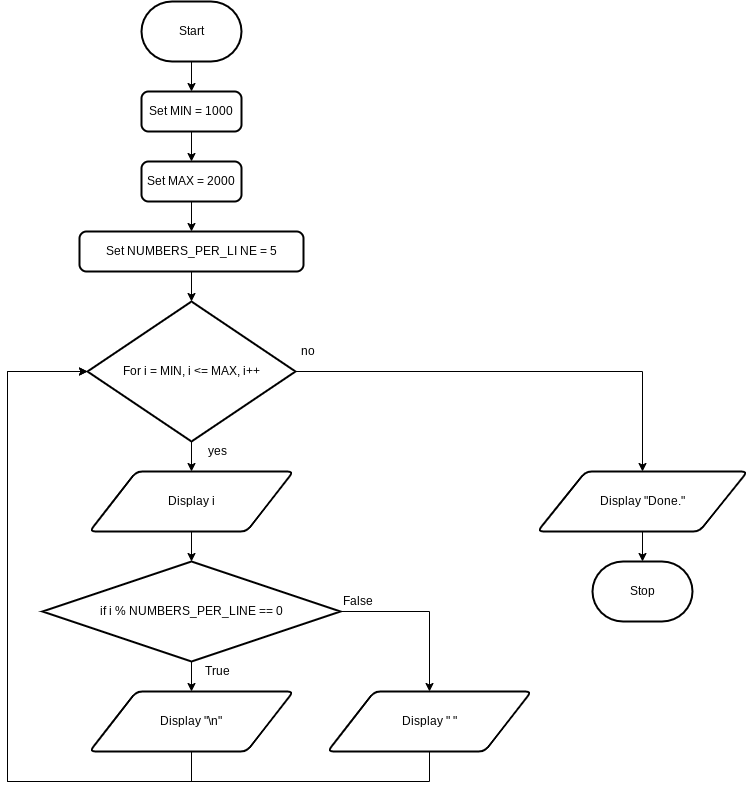

The diagram above was exported from draw.io. Its source (the exported page's mxGraphModel, read from the mxfile embedded in the PNG):
<mxGraphModel dx="1074" dy="709" grid="1" gridSize="10" guides="1" tooltips="1" connect="1" arrows="1" fold="1" page="1" pageScale="1" pageWidth="827" pageHeight="1169" math="0" shadow="0">
  <root>
    <mxCell id="7Z-LrOooxTyzb09muiCP-0" />
    <mxCell id="7Z-LrOooxTyzb09muiCP-1" parent="7Z-LrOooxTyzb09muiCP-0" />
    <mxCell id="7Z-LrOooxTyzb09muiCP-7" value="" style="edgeStyle=none;html=1;" parent="7Z-LrOooxTyzb09muiCP-1" source="7Z-LrOooxTyzb09muiCP-2" edge="1">
      <mxGeometry relative="1" as="geometry">
        <mxPoint x="414" y="170" as="targetPoint" />
      </mxGeometry>
    </mxCell>
    <mxCell id="7Z-LrOooxTyzb09muiCP-2" value="Start" style="strokeWidth=2;html=1;shape=mxgraph.flowchart.terminator;whiteSpace=wrap;" parent="7Z-LrOooxTyzb09muiCP-1" vertex="1">
      <mxGeometry x="364" y="80" width="100" height="60" as="geometry" />
    </mxCell>
    <mxCell id="7Z-LrOooxTyzb09muiCP-6" value="Stop" style="strokeWidth=2;html=1;shape=mxgraph.flowchart.terminator;whiteSpace=wrap;" parent="7Z-LrOooxTyzb09muiCP-1" vertex="1">
      <mxGeometry x="815" y="640" width="100" height="60" as="geometry" />
    </mxCell>
    <mxCell id="2" value="" style="edgeStyle=none;html=1;" edge="1" parent="7Z-LrOooxTyzb09muiCP-1" source="0" target="1">
      <mxGeometry relative="1" as="geometry" />
    </mxCell>
    <mxCell id="0" value="Set MIN = 1000" style="rounded=1;whiteSpace=wrap;html=1;absoluteArcSize=1;arcSize=14;strokeWidth=2;" vertex="1" parent="7Z-LrOooxTyzb09muiCP-1">
      <mxGeometry x="364" y="170" width="100" height="40" as="geometry" />
    </mxCell>
    <mxCell id="4" value="" style="edgeStyle=none;html=1;" edge="1" parent="7Z-LrOooxTyzb09muiCP-1" source="1" target="3">
      <mxGeometry relative="1" as="geometry" />
    </mxCell>
    <mxCell id="1" value="Set MAX = 2000" style="rounded=1;whiteSpace=wrap;html=1;absoluteArcSize=1;arcSize=14;strokeWidth=2;" vertex="1" parent="7Z-LrOooxTyzb09muiCP-1">
      <mxGeometry x="364" y="240" width="100" height="40" as="geometry" />
    </mxCell>
    <mxCell id="6" value="" style="edgeStyle=orthogonalEdgeStyle;html=1;" edge="1" parent="7Z-LrOooxTyzb09muiCP-1" source="3" target="5">
      <mxGeometry relative="1" as="geometry" />
    </mxCell>
    <mxCell id="3" value="Set NUMBERS_PER_LI NE = 5" style="rounded=1;whiteSpace=wrap;html=1;absoluteArcSize=1;arcSize=14;strokeWidth=2;" vertex="1" parent="7Z-LrOooxTyzb09muiCP-1">
      <mxGeometry x="302" y="310" width="224" height="40" as="geometry" />
    </mxCell>
    <mxCell id="8" value="" style="edgeStyle=orthogonalEdgeStyle;html=1;" edge="1" parent="7Z-LrOooxTyzb09muiCP-1" source="5">
      <mxGeometry relative="1" as="geometry">
        <mxPoint x="414" y="550" as="targetPoint" />
      </mxGeometry>
    </mxCell>
    <mxCell id="19" style="edgeStyle=orthogonalEdgeStyle;rounded=0;html=1;entryX=0.5;entryY=0;entryDx=0;entryDy=0;" edge="1" parent="7Z-LrOooxTyzb09muiCP-1" source="5" target="18">
      <mxGeometry relative="1" as="geometry" />
    </mxCell>
    <mxCell id="5" value="For i = MIN, i &amp;lt;= MAX, i++" style="strokeWidth=2;html=1;shape=mxgraph.flowchart.decision;whiteSpace=wrap;" vertex="1" parent="7Z-LrOooxTyzb09muiCP-1">
      <mxGeometry x="310" y="380" width="208" height="140" as="geometry" />
    </mxCell>
    <mxCell id="11" value="" style="edgeStyle=orthogonalEdgeStyle;html=1;" edge="1" parent="7Z-LrOooxTyzb09muiCP-1" source="9" target="10">
      <mxGeometry relative="1" as="geometry" />
    </mxCell>
    <mxCell id="9" value="Display i" style="shape=parallelogram;html=1;strokeWidth=2;perimeter=parallelogramPerimeter;whiteSpace=wrap;rounded=1;arcSize=12;size=0.23;" vertex="1" parent="7Z-LrOooxTyzb09muiCP-1">
      <mxGeometry x="312" y="550" width="204" height="60" as="geometry" />
    </mxCell>
    <mxCell id="13" value="" style="edgeStyle=orthogonalEdgeStyle;html=1;" edge="1" parent="7Z-LrOooxTyzb09muiCP-1" source="10" target="12">
      <mxGeometry relative="1" as="geometry" />
    </mxCell>
    <mxCell id="15" style="edgeStyle=orthogonalEdgeStyle;html=1;entryX=0.5;entryY=0;entryDx=0;entryDy=0;rounded=0;" edge="1" parent="7Z-LrOooxTyzb09muiCP-1" source="10" target="14">
      <mxGeometry relative="1" as="geometry">
        <Array as="points">
          <mxPoint x="652" y="690" />
        </Array>
      </mxGeometry>
    </mxCell>
    <mxCell id="10" value="if i % NUMBERS_PER_LINE == 0" style="strokeWidth=2;html=1;shape=mxgraph.flowchart.decision;whiteSpace=wrap;" vertex="1" parent="7Z-LrOooxTyzb09muiCP-1">
      <mxGeometry x="265" y="640" width="298" height="100" as="geometry" />
    </mxCell>
    <mxCell id="17" style="edgeStyle=orthogonalEdgeStyle;rounded=0;html=1;" edge="1" parent="7Z-LrOooxTyzb09muiCP-1" source="12">
      <mxGeometry relative="1" as="geometry">
        <mxPoint x="310" y="450" as="targetPoint" />
        <Array as="points">
          <mxPoint x="414" y="860" />
          <mxPoint x="230" y="860" />
          <mxPoint x="230" y="450" />
        </Array>
      </mxGeometry>
    </mxCell>
    <mxCell id="12" value="Display &quot;\n&quot;" style="shape=parallelogram;html=1;strokeWidth=2;perimeter=parallelogramPerimeter;whiteSpace=wrap;rounded=1;arcSize=12;size=0.23;" vertex="1" parent="7Z-LrOooxTyzb09muiCP-1">
      <mxGeometry x="312" y="770" width="204" height="60" as="geometry" />
    </mxCell>
    <mxCell id="16" style="edgeStyle=orthogonalEdgeStyle;rounded=0;html=1;entryX=0;entryY=0.5;entryDx=0;entryDy=0;entryPerimeter=0;" edge="1" parent="7Z-LrOooxTyzb09muiCP-1" source="14" target="5">
      <mxGeometry relative="1" as="geometry">
        <Array as="points">
          <mxPoint x="652" y="860" />
          <mxPoint x="230" y="860" />
          <mxPoint x="230" y="450" />
        </Array>
      </mxGeometry>
    </mxCell>
    <mxCell id="14" value="Display &quot; &quot;" style="shape=parallelogram;html=1;strokeWidth=2;perimeter=parallelogramPerimeter;whiteSpace=wrap;rounded=1;arcSize=12;size=0.23;" vertex="1" parent="7Z-LrOooxTyzb09muiCP-1">
      <mxGeometry x="550" y="770" width="204" height="60" as="geometry" />
    </mxCell>
    <mxCell id="20" value="" style="edgeStyle=orthogonalEdgeStyle;rounded=0;html=1;" edge="1" parent="7Z-LrOooxTyzb09muiCP-1" source="18" target="7Z-LrOooxTyzb09muiCP-6">
      <mxGeometry relative="1" as="geometry" />
    </mxCell>
    <mxCell id="18" value="Display &quot;Done.&quot;" style="shape=parallelogram;html=1;strokeWidth=2;perimeter=parallelogramPerimeter;whiteSpace=wrap;rounded=1;arcSize=12;size=0.23;" vertex="1" parent="7Z-LrOooxTyzb09muiCP-1">
      <mxGeometry x="760" y="550" width="210" height="60" as="geometry" />
    </mxCell>
    <mxCell id="21" value="yes" style="text;html=1;align=center;verticalAlign=middle;resizable=0;points=[];autosize=1;strokeColor=none;fillColor=none;" vertex="1" parent="7Z-LrOooxTyzb09muiCP-1">
      <mxGeometry x="425" y="520" width="30" height="20" as="geometry" />
    </mxCell>
    <mxCell id="22" value="no" style="text;html=1;align=center;verticalAlign=middle;resizable=0;points=[];autosize=1;strokeColor=none;fillColor=none;" vertex="1" parent="7Z-LrOooxTyzb09muiCP-1">
      <mxGeometry x="515" y="420" width="30" height="20" as="geometry" />
    </mxCell>
    <mxCell id="24" value="True" style="text;html=1;align=center;verticalAlign=middle;resizable=0;points=[];autosize=1;strokeColor=none;fillColor=none;" vertex="1" parent="7Z-LrOooxTyzb09muiCP-1">
      <mxGeometry x="420" y="740" width="40" height="20" as="geometry" />
    </mxCell>
    <mxCell id="25" value="False" style="text;html=1;align=center;verticalAlign=middle;resizable=0;points=[];autosize=1;strokeColor=none;fillColor=none;" vertex="1" parent="7Z-LrOooxTyzb09muiCP-1">
      <mxGeometry x="555" y="670" width="50" height="20" as="geometry" />
    </mxCell>
  </root>
</mxGraphModel>